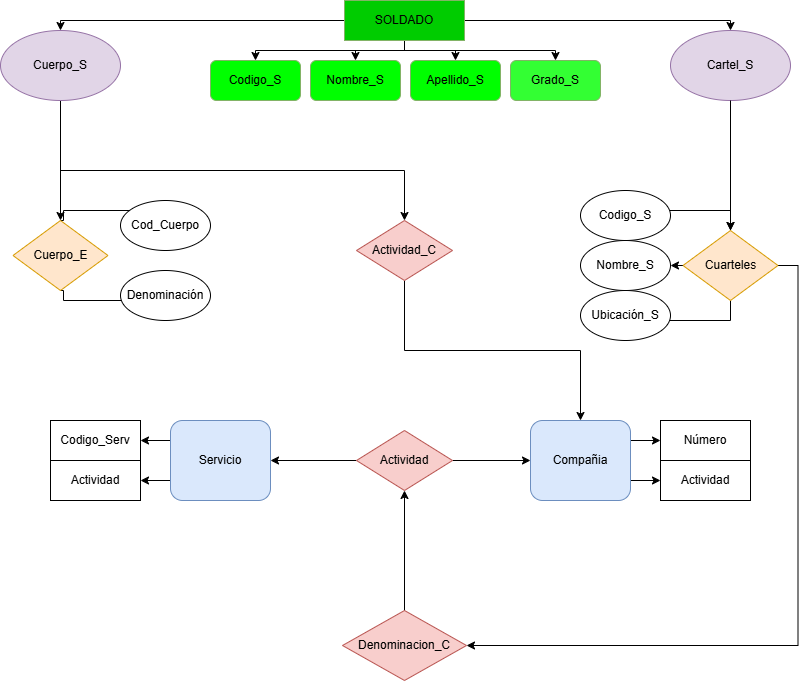

The diagram above was exported from draw.io. Its source (the exported page's mxGraphModel, read from the mxfile embedded in the PNG):
<mxGraphModel dx="1453" dy="788" grid="1" gridSize="10" guides="1" tooltips="1" connect="1" arrows="1" fold="1" page="1" pageScale="1" pageWidth="827" pageHeight="1169" math="0" shadow="0">
  <root>
    <mxCell id="0" />
    <mxCell id="1" parent="0" />
    <mxCell id="j1n5jPp63Ga-MyqoUqxC-12" edge="1" parent="1" source="j1n5jPp63Ga-MyqoUqxC-1" style="edgeStyle=orthogonalEdgeStyle;rounded=0;orthogonalLoop=1;jettySize=auto;html=1;exitX=0.5;exitY=1;exitDx=0;exitDy=0;entryX=0.5;entryY=0;entryDx=0;entryDy=0;" target="j1n5jPp63Ga-MyqoUqxC-5">
      <mxGeometry relative="1" as="geometry">
        <Array as="points">
          <mxPoint x="414" y="60" />
          <mxPoint x="265" y="60" />
        </Array>
      </mxGeometry>
    </mxCell>
    <mxCell id="j1n5jPp63Ga-MyqoUqxC-14" edge="1" parent="1" source="j1n5jPp63Ga-MyqoUqxC-1" style="edgeStyle=orthogonalEdgeStyle;rounded=0;orthogonalLoop=1;jettySize=auto;html=1;exitX=0.5;exitY=1;exitDx=0;exitDy=0;entryX=0.5;entryY=0;entryDx=0;entryDy=0;" target="j1n5jPp63Ga-MyqoUqxC-3">
      <mxGeometry relative="1" as="geometry">
        <Array as="points">
          <mxPoint x="414" y="60" />
          <mxPoint x="365" y="60" />
        </Array>
      </mxGeometry>
    </mxCell>
    <mxCell id="j1n5jPp63Ga-MyqoUqxC-15" edge="1" parent="1" source="j1n5jPp63Ga-MyqoUqxC-1" style="edgeStyle=orthogonalEdgeStyle;rounded=0;orthogonalLoop=1;jettySize=auto;html=1;exitX=0.5;exitY=1;exitDx=0;exitDy=0;entryX=0.5;entryY=0;entryDx=0;entryDy=0;" target="j1n5jPp63Ga-MyqoUqxC-6">
      <mxGeometry relative="1" as="geometry">
        <Array as="points">
          <mxPoint x="414" y="60" />
          <mxPoint x="565" y="60" />
        </Array>
      </mxGeometry>
    </mxCell>
    <mxCell id="j1n5jPp63Ga-MyqoUqxC-16" edge="1" parent="1" source="j1n5jPp63Ga-MyqoUqxC-1" style="edgeStyle=orthogonalEdgeStyle;rounded=0;orthogonalLoop=1;jettySize=auto;html=1;exitX=0.5;exitY=1;exitDx=0;exitDy=0;entryX=0.5;entryY=0;entryDx=0;entryDy=0;" target="j1n5jPp63Ga-MyqoUqxC-4">
      <mxGeometry relative="1" as="geometry">
        <Array as="points">
          <mxPoint x="414" y="60" />
          <mxPoint x="465" y="60" />
        </Array>
      </mxGeometry>
    </mxCell>
    <mxCell id="j1n5jPp63Ga-MyqoUqxC-17" edge="1" parent="1" source="j1n5jPp63Ga-MyqoUqxC-1" style="edgeStyle=orthogonalEdgeStyle;rounded=0;orthogonalLoop=1;jettySize=auto;html=1;exitX=1;exitY=0.5;exitDx=0;exitDy=0;entryX=0.5;entryY=0;entryDx=0;entryDy=0;" target="j1n5jPp63Ga-MyqoUqxC-8">
      <mxGeometry relative="1" as="geometry">
        <Array as="points">
          <mxPoint x="740" y="30" />
        </Array>
      </mxGeometry>
    </mxCell>
    <mxCell id="j1n5jPp63Ga-MyqoUqxC-18" edge="1" parent="1" source="j1n5jPp63Ga-MyqoUqxC-1" style="edgeStyle=orthogonalEdgeStyle;rounded=0;orthogonalLoop=1;jettySize=auto;html=1;exitX=0;exitY=0.5;exitDx=0;exitDy=0;entryX=0.5;entryY=0;entryDx=0;entryDy=0;" target="j1n5jPp63Ga-MyqoUqxC-9">
      <mxGeometry relative="1" as="geometry">
        <Array as="points">
          <mxPoint x="70" y="30" />
        </Array>
      </mxGeometry>
    </mxCell>
    <mxCell id="j1n5jPp63Ga-MyqoUqxC-1" parent="1" style="rounded=0;whiteSpace=wrap;html=1;fillColor=#00CC00;strokeColor=#82b366;" value="SOLDADO" vertex="1">
      <mxGeometry height="40" width="120" x="354" y="10" as="geometry" />
    </mxCell>
    <mxCell id="j1n5jPp63Ga-MyqoUqxC-3" parent="1" style="rounded=1;whiteSpace=wrap;html=1;fillColor=light-dark(#00ff00, #007600);strokeColor=#82b366;" value="Nombre_S" vertex="1">
      <mxGeometry height="40" width="90" x="320" y="70" as="geometry" />
    </mxCell>
    <mxCell id="j1n5jPp63Ga-MyqoUqxC-4" parent="1" style="rounded=1;whiteSpace=wrap;html=1;fillColor=#00FF00;strokeColor=#82b366;" value="Apellido_S" vertex="1">
      <mxGeometry height="40" width="90" x="420" y="70" as="geometry" />
    </mxCell>
    <mxCell id="j1n5jPp63Ga-MyqoUqxC-5" parent="1" style="rounded=1;whiteSpace=wrap;html=1;fillColor=light-dark(#00ff00, #007600);strokeColor=#82b366;" value="Codigo_S" vertex="1">
      <mxGeometry height="40" width="90" x="220" y="70" as="geometry" />
    </mxCell>
    <mxCell id="j1n5jPp63Ga-MyqoUqxC-6" parent="1" style="rounded=1;whiteSpace=wrap;html=1;fillColor=#33FF33;strokeColor=#82b366;" value="Grado_S" vertex="1">
      <mxGeometry height="40" width="90" x="520" y="70" as="geometry" />
    </mxCell>
    <mxCell id="j1n5jPp63Ga-MyqoUqxC-28" edge="1" parent="1" style="edgeStyle=none;rounded=0;orthogonalLoop=1;jettySize=auto;html=1;exitX=0.5;exitY=1;exitDx=0;exitDy=0;entryX=0.5;entryY=0;entryDx=0;entryDy=0;" target="j1n5jPp63Ga-MyqoUqxC-21">
      <mxGeometry relative="1" as="geometry">
        <Array as="points" />
        <mxPoint x="740" y="200" as="sourcePoint" />
      </mxGeometry>
    </mxCell>
    <mxCell id="j1n5jPp63Ga-MyqoUqxC-8" parent="1" style="ellipse;whiteSpace=wrap;html=1;fillColor=#e1d5e7;strokeColor=#9673a6;" value="Cartel_S" vertex="1">
      <mxGeometry height="70" width="120" x="680" y="40" as="geometry" />
    </mxCell>
    <mxCell id="j1n5jPp63Ga-MyqoUqxC-26" edge="1" parent="1" source="j1n5jPp63Ga-MyqoUqxC-9" style="edgeStyle=none;rounded=0;orthogonalLoop=1;jettySize=auto;html=1;exitX=0.5;exitY=1;exitDx=0;exitDy=0;entryX=0.5;entryY=0;entryDx=0;entryDy=0;" target="j1n5jPp63Ga-MyqoUqxC-20">
      <mxGeometry relative="1" as="geometry" />
    </mxCell>
    <mxCell id="j1n5jPp63Ga-MyqoUqxC-9" parent="1" style="ellipse;whiteSpace=wrap;html=1;fillColor=#e1d5e7;strokeColor=#9673a6;" value="Cuerpo_S" vertex="1">
      <mxGeometry height="70" width="120" x="10" y="40" as="geometry" />
    </mxCell>
    <mxCell id="j1n5jPp63Ga-MyqoUqxC-24" edge="1" parent="1" source="j1n5jPp63Ga-MyqoUqxC-20" style="edgeStyle=orthogonalEdgeStyle;rounded=0;orthogonalLoop=1;jettySize=auto;html=1;exitX=0.5;exitY=0;exitDx=0;exitDy=0;entryX=0;entryY=0.5;entryDx=0;entryDy=0;" target="j1n5jPp63Ga-MyqoUqxC-22">
      <mxGeometry relative="1" as="geometry">
        <Array as="points">
          <mxPoint x="73" y="220" />
          <mxPoint x="140" y="220" />
          <mxPoint x="140" y="235" />
        </Array>
      </mxGeometry>
    </mxCell>
    <mxCell id="j1n5jPp63Ga-MyqoUqxC-25" edge="1" parent="1" source="j1n5jPp63Ga-MyqoUqxC-20" style="edgeStyle=orthogonalEdgeStyle;rounded=0;orthogonalLoop=1;jettySize=auto;html=1;exitX=0.5;exitY=1;exitDx=0;exitDy=0;entryX=0;entryY=0.5;entryDx=0;entryDy=0;" target="j1n5jPp63Ga-MyqoUqxC-23">
      <mxGeometry relative="1" as="geometry">
        <Array as="points">
          <mxPoint x="73" y="310" />
          <mxPoint x="140" y="310" />
          <mxPoint x="140" y="305" />
        </Array>
      </mxGeometry>
    </mxCell>
    <mxCell id="j1n5jPp63Ga-MyqoUqxC-20" parent="1" style="rhombus;whiteSpace=wrap;html=1;fillColor=#ffe6cc;strokeColor=#d79b00;" value="Cuerpo_E" vertex="1">
      <mxGeometry height="70" width="95" x="22.5" y="230" as="geometry" />
    </mxCell>
    <mxCell id="j1n5jPp63Ga-MyqoUqxC-32" edge="1" parent="1" source="j1n5jPp63Ga-MyqoUqxC-21" style="edgeStyle=none;rounded=0;orthogonalLoop=1;jettySize=auto;html=1;exitX=0;exitY=0.5;exitDx=0;exitDy=0;entryX=1;entryY=0.5;entryDx=0;entryDy=0;" target="j1n5jPp63Ga-MyqoUqxC-31">
      <mxGeometry relative="1" as="geometry" />
    </mxCell>
    <mxCell id="j1n5jPp63Ga-MyqoUqxC-34" edge="1" parent="1" source="j1n5jPp63Ga-MyqoUqxC-21" style="edgeStyle=orthogonalEdgeStyle;rounded=0;orthogonalLoop=1;jettySize=auto;html=1;exitX=0.5;exitY=0;exitDx=0;exitDy=0;entryX=1;entryY=0.5;entryDx=0;entryDy=0;" target="j1n5jPp63Ga-MyqoUqxC-29">
      <mxGeometry relative="1" as="geometry">
        <mxPoint x="720" y="230" as="targetPoint" />
      </mxGeometry>
    </mxCell>
    <mxCell id="j1n5jPp63Ga-MyqoUqxC-35" edge="1" parent="1" source="j1n5jPp63Ga-MyqoUqxC-21" style="edgeStyle=orthogonalEdgeStyle;rounded=0;orthogonalLoop=1;jettySize=auto;html=1;exitX=0.5;exitY=1;exitDx=0;exitDy=0;entryX=1;entryY=0.5;entryDx=0;entryDy=0;" target="j1n5jPp63Ga-MyqoUqxC-30">
      <mxGeometry relative="1" as="geometry" />
    </mxCell>
    <mxCell id="j1n5jPp63Ga-MyqoUqxC-60" edge="1" parent="1" source="j1n5jPp63Ga-MyqoUqxC-21" style="edgeStyle=orthogonalEdgeStyle;rounded=0;orthogonalLoop=1;jettySize=auto;html=1;exitX=1;exitY=0.5;exitDx=0;exitDy=0;entryX=1;entryY=0.5;entryDx=0;entryDy=0;" target="j1n5jPp63Ga-MyqoUqxC-58">
      <mxGeometry relative="1" as="geometry">
        <mxPoint x="810" y="470" as="targetPoint" />
      </mxGeometry>
    </mxCell>
    <mxCell id="j1n5jPp63Ga-MyqoUqxC-21" parent="1" style="rhombus;whiteSpace=wrap;html=1;fillColor=#ffe6cc;strokeColor=#d79b00;" value="Cuarteles" vertex="1">
      <mxGeometry height="70" width="95" x="692.5" y="240" as="geometry" />
    </mxCell>
    <mxCell id="j1n5jPp63Ga-MyqoUqxC-22" parent="1" style="ellipse;whiteSpace=wrap;html=1;" value="Cod_Cuerpo" vertex="1">
      <mxGeometry height="50" width="90" x="130" y="210" as="geometry" />
    </mxCell>
    <mxCell id="j1n5jPp63Ga-MyqoUqxC-23" parent="1" style="ellipse;whiteSpace=wrap;html=1;" value="Denominación" vertex="1">
      <mxGeometry height="50" width="90" x="130" y="280" as="geometry" />
    </mxCell>
    <mxCell id="j1n5jPp63Ga-MyqoUqxC-27" edge="1" parent="1" source="j1n5jPp63Ga-MyqoUqxC-8" style="edgeStyle=none;rounded=0;orthogonalLoop=1;jettySize=auto;html=1;exitX=0.5;exitY=1;exitDx=0;exitDy=0;" target="j1n5jPp63Ga-MyqoUqxC-8">
      <mxGeometry relative="1" as="geometry" />
    </mxCell>
    <mxCell id="j1n5jPp63Ga-MyqoUqxC-29" parent="1" style="ellipse;whiteSpace=wrap;html=1;" value="Codigo_S" vertex="1">
      <mxGeometry height="50" width="90" x="590" y="200" as="geometry" />
    </mxCell>
    <mxCell id="j1n5jPp63Ga-MyqoUqxC-30" parent="1" style="ellipse;whiteSpace=wrap;html=1;" value="Ubicación_S" vertex="1">
      <mxGeometry height="50" width="90" x="590" y="300" as="geometry" />
    </mxCell>
    <mxCell id="j1n5jPp63Ga-MyqoUqxC-31" parent="1" style="ellipse;whiteSpace=wrap;html=1;" value="Nombre_S" vertex="1">
      <mxGeometry height="50" width="90" x="590" y="250" as="geometry" />
    </mxCell>
    <mxCell id="j1n5jPp63Ga-MyqoUqxC-33" edge="1" parent="1" source="j1n5jPp63Ga-MyqoUqxC-21" style="edgeStyle=none;rounded=0;orthogonalLoop=1;jettySize=auto;html=1;exitX=0.5;exitY=0;exitDx=0;exitDy=0;" target="j1n5jPp63Ga-MyqoUqxC-21">
      <mxGeometry relative="1" as="geometry" />
    </mxCell>
    <mxCell id="j1n5jPp63Ga-MyqoUqxC-48" edge="1" parent="1" source="j1n5jPp63Ga-MyqoUqxC-38" style="edgeStyle=orthogonalEdgeStyle;rounded=0;orthogonalLoop=1;jettySize=auto;html=1;exitX=0.5;exitY=1;exitDx=0;exitDy=0;entryX=0.5;entryY=0;entryDx=0;entryDy=0;" target="j1n5jPp63Ga-MyqoUqxC-43">
      <mxGeometry relative="1" as="geometry" />
    </mxCell>
    <mxCell id="j1n5jPp63Ga-MyqoUqxC-38" parent="1" style="rhombus;whiteSpace=wrap;html=1;fillColor=#f8cecc;strokeColor=#b85450;" value="Actividad_C" vertex="1">
      <mxGeometry height="60" width="96" x="366" y="230" as="geometry" />
    </mxCell>
    <mxCell id="j1n5jPp63Ga-MyqoUqxC-41" edge="1" parent="1" source="j1n5jPp63Ga-MyqoUqxC-8" style="edgeStyle=none;rounded=0;orthogonalLoop=1;jettySize=auto;html=1;exitX=0.5;exitY=1;exitDx=0;exitDy=0;" value="">
      <mxGeometry relative="1" as="geometry">
        <Array as="points" />
        <mxPoint x="740" y="110" as="sourcePoint" />
        <mxPoint x="740" y="240" as="targetPoint" />
      </mxGeometry>
    </mxCell>
    <mxCell id="j1n5jPp63Ga-MyqoUqxC-42" edge="1" parent="1" style="edgeStyle=orthogonalEdgeStyle;rounded=0;orthogonalLoop=1;jettySize=auto;html=1;entryX=0.5;entryY=0;entryDx=0;entryDy=0;" target="j1n5jPp63Ga-MyqoUqxC-38">
      <mxGeometry relative="1" as="geometry">
        <mxPoint x="70" y="180" as="sourcePoint" />
      </mxGeometry>
    </mxCell>
    <mxCell id="j1n5jPp63Ga-MyqoUqxC-46" edge="1" parent="1" source="j1n5jPp63Ga-MyqoUqxC-43" style="edgeStyle=none;rounded=0;orthogonalLoop=1;jettySize=auto;html=1;exitX=1;exitY=0.25;exitDx=0;exitDy=0;entryX=0;entryY=0.5;entryDx=0;entryDy=0;" target="j1n5jPp63Ga-MyqoUqxC-44">
      <mxGeometry relative="1" as="geometry" />
    </mxCell>
    <mxCell id="j1n5jPp63Ga-MyqoUqxC-47" edge="1" parent="1" source="j1n5jPp63Ga-MyqoUqxC-43" style="edgeStyle=none;rounded=0;orthogonalLoop=1;jettySize=auto;html=1;exitX=1;exitY=0.75;exitDx=0;exitDy=0;entryX=0;entryY=0.5;entryDx=0;entryDy=0;" target="j1n5jPp63Ga-MyqoUqxC-45">
      <mxGeometry relative="1" as="geometry" />
    </mxCell>
    <mxCell id="j1n5jPp63Ga-MyqoUqxC-43" parent="1" style="rounded=1;whiteSpace=wrap;html=1;fillColor=#dae8fc;strokeColor=#6c8ebf;" value="Compañia" vertex="1">
      <mxGeometry height="80" width="100" x="540" y="430" as="geometry" />
    </mxCell>
    <mxCell id="j1n5jPp63Ga-MyqoUqxC-44" parent="1" style="rounded=0;whiteSpace=wrap;html=1;" value="Número" vertex="1">
      <mxGeometry height="40" width="90" x="670" y="430" as="geometry" />
    </mxCell>
    <mxCell id="j1n5jPp63Ga-MyqoUqxC-45" parent="1" style="rounded=0;whiteSpace=wrap;html=1;" value="Actividad" vertex="1">
      <mxGeometry height="40" width="90" x="670" y="470" as="geometry" />
    </mxCell>
    <mxCell id="j1n5jPp63Ga-MyqoUqxC-51" edge="1" parent="1" source="j1n5jPp63Ga-MyqoUqxC-50" style="edgeStyle=none;rounded=0;orthogonalLoop=1;jettySize=auto;html=1;exitX=1;exitY=0.5;exitDx=0;exitDy=0;entryX=0;entryY=0.5;entryDx=0;entryDy=0;" target="j1n5jPp63Ga-MyqoUqxC-43">
      <mxGeometry relative="1" as="geometry" />
    </mxCell>
    <mxCell id="j1n5jPp63Ga-MyqoUqxC-57" edge="1" parent="1" source="j1n5jPp63Ga-MyqoUqxC-50" style="edgeStyle=none;rounded=0;orthogonalLoop=1;jettySize=auto;html=1;exitX=0;exitY=0.5;exitDx=0;exitDy=0;entryX=1;entryY=0.5;entryDx=0;entryDy=0;" target="j1n5jPp63Ga-MyqoUqxC-52">
      <mxGeometry relative="1" as="geometry" />
    </mxCell>
    <mxCell id="j1n5jPp63Ga-MyqoUqxC-50" parent="1" style="rhombus;whiteSpace=wrap;html=1;fillColor=#f8cecc;strokeColor=#b85450;" value="Actividad" vertex="1">
      <mxGeometry height="60" width="96" x="366" y="440" as="geometry" />
    </mxCell>
    <mxCell id="j1n5jPp63Ga-MyqoUqxC-55" edge="1" parent="1" source="j1n5jPp63Ga-MyqoUqxC-52" style="edgeStyle=none;rounded=0;orthogonalLoop=1;jettySize=auto;html=1;exitX=0;exitY=0.25;exitDx=0;exitDy=0;entryX=1;entryY=0.5;entryDx=0;entryDy=0;" target="j1n5jPp63Ga-MyqoUqxC-53">
      <mxGeometry relative="1" as="geometry" />
    </mxCell>
    <mxCell id="j1n5jPp63Ga-MyqoUqxC-56" edge="1" parent="1" source="j1n5jPp63Ga-MyqoUqxC-52" style="edgeStyle=none;rounded=0;orthogonalLoop=1;jettySize=auto;html=1;exitX=0;exitY=0.75;exitDx=0;exitDy=0;entryX=1;entryY=0.5;entryDx=0;entryDy=0;" target="j1n5jPp63Ga-MyqoUqxC-54">
      <mxGeometry relative="1" as="geometry" />
    </mxCell>
    <mxCell id="j1n5jPp63Ga-MyqoUqxC-52" parent="1" style="rounded=1;whiteSpace=wrap;html=1;fillColor=#dae8fc;strokeColor=#6c8ebf;" value="Servicio" vertex="1">
      <mxGeometry height="80" width="100" x="180" y="430" as="geometry" />
    </mxCell>
    <mxCell id="j1n5jPp63Ga-MyqoUqxC-53" parent="1" style="rounded=0;whiteSpace=wrap;html=1;" value="Codigo_Serv" vertex="1">
      <mxGeometry height="40" width="90" x="60" y="430" as="geometry" />
    </mxCell>
    <mxCell id="j1n5jPp63Ga-MyqoUqxC-54" parent="1" style="rounded=0;whiteSpace=wrap;html=1;" value="Actividad" vertex="1">
      <mxGeometry height="40" width="90" x="60" y="470" as="geometry" />
    </mxCell>
    <mxCell id="j1n5jPp63Ga-MyqoUqxC-59" edge="1" parent="1" source="j1n5jPp63Ga-MyqoUqxC-58" style="edgeStyle=none;rounded=0;orthogonalLoop=1;jettySize=auto;html=1;exitX=0.5;exitY=0;exitDx=0;exitDy=0;entryX=0.5;entryY=1;entryDx=0;entryDy=0;" target="j1n5jPp63Ga-MyqoUqxC-50">
      <mxGeometry relative="1" as="geometry" />
    </mxCell>
    <mxCell id="j1n5jPp63Ga-MyqoUqxC-58" parent="1" style="rhombus;whiteSpace=wrap;html=1;fillColor=#f8cecc;strokeColor=#b85450;" value="Denominacion_C" vertex="1">
      <mxGeometry height="70" width="124" x="352" y="620" as="geometry" />
    </mxCell>
  </root>
</mxGraphModel>